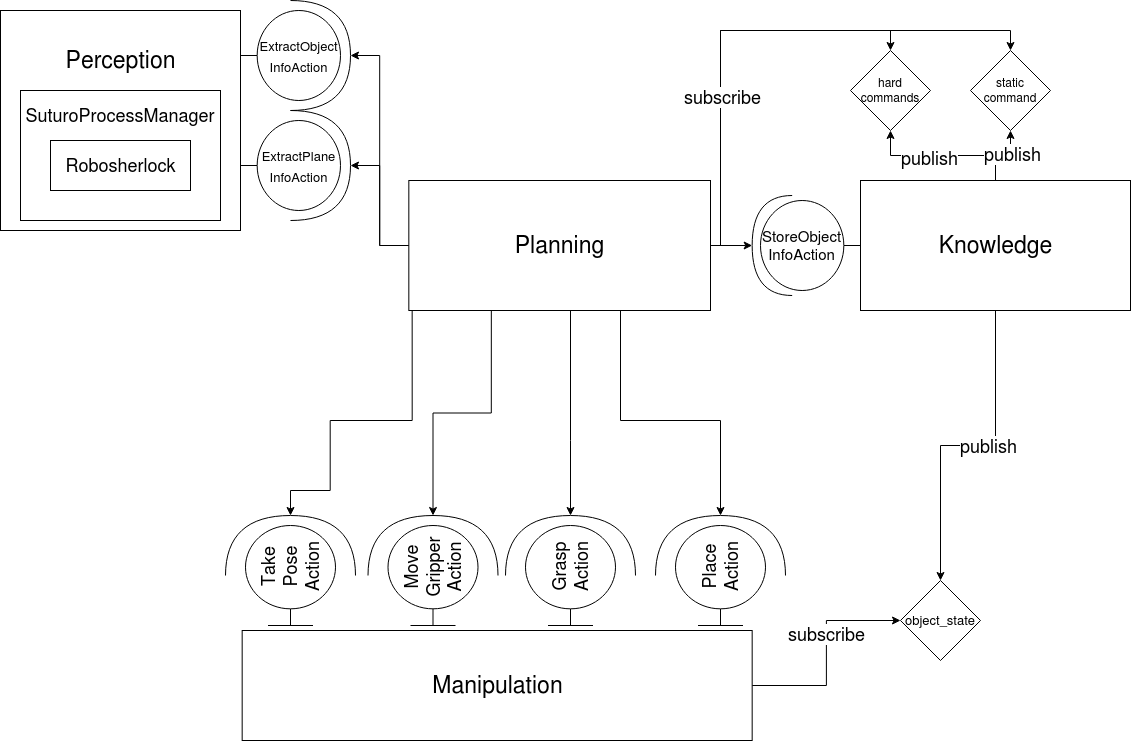

The diagram above was exported from draw.io. Its source (the exported page's mxGraphModel, read from the mxfile embedded in the PNG):
<mxGraphModel dx="1422" dy="776" grid="1" gridSize="10" guides="1" tooltips="1" connect="1" arrows="1" fold="1" page="1" pageScale="1" pageWidth="1169" pageHeight="827" math="0" shadow="0">
  <root>
    <mxCell id="0" />
    <mxCell id="1" parent="0" />
    <mxCell id="MCYXMMqYYZVDXR5rW_Yo-1" value="&lt;div style=&quot;font-size: 23px&quot;&gt;Perception&lt;/div&gt;" style="html=1;spacingBottom=120;" parent="1" vertex="1">
      <mxGeometry x="20" y="30" width="240" height="220" as="geometry" />
    </mxCell>
    <mxCell id="MCYXMMqYYZVDXR5rW_Yo-45" style="edgeStyle=orthogonalEdgeStyle;rounded=0;orthogonalLoop=1;jettySize=auto;html=1;entryX=1;entryY=0.5;entryDx=0;entryDy=0;entryPerimeter=0;fontSize=18;" parent="1" target="MCYXMMqYYZVDXR5rW_Yo-42" edge="1">
      <mxGeometry relative="1" as="geometry">
        <Array as="points">
          <mxPoint x="431.67" y="440" />
          <mxPoint x="349.67" y="440" />
          <mxPoint x="349.67" y="510" />
          <mxPoint x="309.67" y="510" />
        </Array>
        <mxPoint x="431.67" y="330.0000000000001" as="sourcePoint" />
      </mxGeometry>
    </mxCell>
    <mxCell id="MCYXMMqYYZVDXR5rW_Yo-47" style="edgeStyle=orthogonalEdgeStyle;rounded=0;orthogonalLoop=1;jettySize=auto;html=1;entryX=1;entryY=0.5;entryDx=0;entryDy=0;entryPerimeter=0;fontSize=18;" parent="1" target="MCYXMMqYYZVDXR5rW_Yo-29" edge="1">
      <mxGeometry relative="1" as="geometry">
        <mxPoint x="510.83666666666676" y="330.0000000000001" as="sourcePoint" />
      </mxGeometry>
    </mxCell>
    <mxCell id="MCYXMMqYYZVDXR5rW_Yo-48" style="edgeStyle=orthogonalEdgeStyle;rounded=0;orthogonalLoop=1;jettySize=auto;html=1;entryX=1;entryY=0.5;entryDx=0;entryDy=0;entryPerimeter=0;fontSize=18;" parent="1" target="MCYXMMqYYZVDXR5rW_Yo-38" edge="1">
      <mxGeometry relative="1" as="geometry">
        <Array as="points">
          <mxPoint x="590" y="460" />
          <mxPoint x="590" y="460" />
        </Array>
        <mxPoint x="590.0033333333334" y="330.0000000000001" as="sourcePoint" />
      </mxGeometry>
    </mxCell>
    <mxCell id="MCYXMMqYYZVDXR5rW_Yo-49" style="edgeStyle=orthogonalEdgeStyle;rounded=0;orthogonalLoop=1;jettySize=auto;html=1;entryX=1;entryY=0.5;entryDx=0;entryDy=0;entryPerimeter=0;fontSize=18;" parent="1" target="MCYXMMqYYZVDXR5rW_Yo-40" edge="1">
      <mxGeometry relative="1" as="geometry">
        <Array as="points">
          <mxPoint x="640" y="440" />
          <mxPoint x="740" y="440" />
        </Array>
        <mxPoint x="640.0033333333334" y="330.0000000000001" as="sourcePoint" />
      </mxGeometry>
    </mxCell>
    <mxCell id="AAQQxg-Q6XjtSC0mkvUI-15" style="edgeStyle=orthogonalEdgeStyle;rounded=0;orthogonalLoop=1;jettySize=auto;html=1;entryX=1;entryY=0.5;entryDx=0;entryDy=0;entryPerimeter=0;fontSize=18;" parent="1" source="MCYXMMqYYZVDXR5rW_Yo-12" target="AAQQxg-Q6XjtSC0mkvUI-13" edge="1">
      <mxGeometry relative="1" as="geometry" />
    </mxCell>
    <mxCell id="AAQQxg-Q6XjtSC0mkvUI-16" style="edgeStyle=orthogonalEdgeStyle;rounded=0;orthogonalLoop=1;jettySize=auto;html=1;entryX=1;entryY=0.5;entryDx=0;entryDy=0;entryPerimeter=0;fontSize=18;" parent="1" source="MCYXMMqYYZVDXR5rW_Yo-12" target="AAQQxg-Q6XjtSC0mkvUI-14" edge="1">
      <mxGeometry relative="1" as="geometry" />
    </mxCell>
    <mxCell id="AAQQxg-Q6XjtSC0mkvUI-26" style="edgeStyle=orthogonalEdgeStyle;rounded=0;orthogonalLoop=1;jettySize=auto;html=1;entryX=1;entryY=0.5;entryDx=0;entryDy=0;entryPerimeter=0;fontSize=18;" parent="1" source="MCYXMMqYYZVDXR5rW_Yo-12" target="AAQQxg-Q6XjtSC0mkvUI-25" edge="1">
      <mxGeometry relative="1" as="geometry" />
    </mxCell>
    <mxCell id="AAQQxg-Q6XjtSC0mkvUI-40" style="edgeStyle=orthogonalEdgeStyle;rounded=0;orthogonalLoop=1;jettySize=auto;html=1;entryX=0.5;entryY=0;entryDx=0;entryDy=0;fontSize=18;" parent="1" source="MCYXMMqYYZVDXR5rW_Yo-12" target="AAQQxg-Q6XjtSC0mkvUI-33" edge="1">
      <mxGeometry relative="1" as="geometry">
        <Array as="points">
          <mxPoint x="740" y="265" />
          <mxPoint x="740" y="50" />
          <mxPoint x="910" y="50" />
        </Array>
      </mxGeometry>
    </mxCell>
    <mxCell id="AAQQxg-Q6XjtSC0mkvUI-41" style="edgeStyle=orthogonalEdgeStyle;rounded=0;orthogonalLoop=1;jettySize=auto;html=1;entryX=0.5;entryY=0;entryDx=0;entryDy=0;fontSize=18;" parent="1" source="MCYXMMqYYZVDXR5rW_Yo-12" target="AAQQxg-Q6XjtSC0mkvUI-34" edge="1">
      <mxGeometry relative="1" as="geometry">
        <Array as="points">
          <mxPoint x="740" y="265" />
          <mxPoint x="740" y="50" />
          <mxPoint x="1030" y="50" />
        </Array>
      </mxGeometry>
    </mxCell>
    <mxCell id="AAQQxg-Q6XjtSC0mkvUI-42" value="subscribe" style="text;html=1;align=center;verticalAlign=middle;resizable=0;points=[];labelBackgroundColor=#ffffff;fontSize=18;" parent="AAQQxg-Q6XjtSC0mkvUI-41" vertex="1" connectable="0">
      <mxGeometry x="-0.4069" y="-1" relative="1" as="geometry">
        <mxPoint as="offset" />
      </mxGeometry>
    </mxCell>
    <mxCell id="MCYXMMqYYZVDXR5rW_Yo-12" value="&lt;div style=&quot;font-size: 23px&quot;&gt;&lt;font style=&quot;font-size: 23px&quot;&gt;Planning&lt;/font&gt;&lt;/div&gt;" style="html=1;fontSize=18;" parent="1" vertex="1">
      <mxGeometry x="428.33" y="200" width="301.67" height="130" as="geometry" />
    </mxCell>
    <mxCell id="AAQQxg-Q6XjtSC0mkvUI-29" style="edgeStyle=orthogonalEdgeStyle;rounded=0;orthogonalLoop=1;jettySize=auto;html=1;fontSize=18;" parent="1" source="MCYXMMqYYZVDXR5rW_Yo-18" target="AAQQxg-Q6XjtSC0mkvUI-28" edge="1">
      <mxGeometry relative="1" as="geometry" />
    </mxCell>
    <mxCell id="AAQQxg-Q6XjtSC0mkvUI-30" value="&lt;div&gt;subscribe&lt;/div&gt;" style="text;html=1;align=center;verticalAlign=middle;resizable=0;points=[];labelBackgroundColor=#ffffff;fontSize=18;" parent="AAQQxg-Q6XjtSC0mkvUI-29" vertex="1" connectable="0">
      <mxGeometry x="0.1828" relative="1" as="geometry">
        <mxPoint as="offset" />
      </mxGeometry>
    </mxCell>
    <mxCell id="MCYXMMqYYZVDXR5rW_Yo-18" value="&lt;div style=&quot;font-size: 23px&quot;&gt;&lt;font style=&quot;font-size: 23px&quot;&gt;Manipulation&lt;/font&gt;&lt;/div&gt;" style="html=1;fontSize=18;" parent="1" vertex="1">
      <mxGeometry x="261.67" y="650" width="510" height="110" as="geometry" />
    </mxCell>
    <mxCell id="MCYXMMqYYZVDXR5rW_Yo-21" value="&lt;div&gt;Move Gripper Action&lt;/div&gt;" style="shape=umlBoundary;whiteSpace=wrap;html=1;fontSize=18;rotation=-90;" parent="1" vertex="1">
      <mxGeometry x="402.50000000000006" y="550" width="100" height="90" as="geometry" />
    </mxCell>
    <mxCell id="MCYXMMqYYZVDXR5rW_Yo-29" value="" style="shape=requiredInterface;html=1;verticalLabelPosition=bottom;fontSize=18;rotation=-90;" parent="1" vertex="1">
      <mxGeometry x="422.50000000000006" y="500" width="60" height="130" as="geometry" />
    </mxCell>
    <mxCell id="MCYXMMqYYZVDXR5rW_Yo-37" value="&lt;div&gt;Grasp Action&lt;/div&gt;" style="shape=umlBoundary;whiteSpace=wrap;html=1;fontSize=18;rotation=-90;" parent="1" vertex="1">
      <mxGeometry x="540" y="550" width="100" height="90" as="geometry" />
    </mxCell>
    <mxCell id="MCYXMMqYYZVDXR5rW_Yo-38" value="" style="shape=requiredInterface;html=1;verticalLabelPosition=bottom;fontSize=18;rotation=-90;" parent="1" vertex="1">
      <mxGeometry x="560" y="500" width="60" height="130" as="geometry" />
    </mxCell>
    <mxCell id="MCYXMMqYYZVDXR5rW_Yo-39" value="&lt;div&gt;Place Action&lt;/div&gt;" style="shape=umlBoundary;whiteSpace=wrap;html=1;fontSize=18;rotation=-90;" parent="1" vertex="1">
      <mxGeometry x="690" y="550" width="100" height="90" as="geometry" />
    </mxCell>
    <mxCell id="MCYXMMqYYZVDXR5rW_Yo-40" value="" style="shape=requiredInterface;html=1;verticalLabelPosition=bottom;fontSize=18;rotation=-90;" parent="1" vertex="1">
      <mxGeometry x="710" y="500" width="60" height="130" as="geometry" />
    </mxCell>
    <mxCell id="MCYXMMqYYZVDXR5rW_Yo-41" value="&lt;div&gt;Take Pose Action&lt;/div&gt;" style="shape=umlBoundary;whiteSpace=wrap;html=1;fontSize=18;rotation=-90;" parent="1" vertex="1">
      <mxGeometry x="260.00000000000006" y="550" width="100" height="90" as="geometry" />
    </mxCell>
    <mxCell id="MCYXMMqYYZVDXR5rW_Yo-42" value="" style="shape=requiredInterface;html=1;verticalLabelPosition=bottom;fontSize=18;rotation=-90;" parent="1" vertex="1">
      <mxGeometry x="280.00000000000006" y="500" width="60" height="130" as="geometry" />
    </mxCell>
    <mxCell id="AAQQxg-Q6XjtSC0mkvUI-1" value="SuturoProcessManager" style="rounded=0;whiteSpace=wrap;html=1;fontSize=18;spacingBottom=80;" parent="1" vertex="1">
      <mxGeometry x="40" y="110" width="200" height="130" as="geometry" />
    </mxCell>
    <mxCell id="MCYXMMqYYZVDXR5rW_Yo-2" value="&lt;div style=&quot;font-size: 18px;&quot;&gt;Robosherlock&lt;/div&gt;" style="html=1;fontSize=18;" parent="1" vertex="1">
      <mxGeometry x="70" y="160" width="140" height="50" as="geometry" />
    </mxCell>
    <mxCell id="AAQQxg-Q6XjtSC0mkvUI-5" value="&lt;div&gt;&lt;font style=&quot;font-size: 13px&quot;&gt;ExtractObject&lt;/font&gt;&lt;/div&gt;&lt;div&gt;&lt;font style=&quot;font-size: 13px&quot;&gt;InfoAction&lt;/font&gt;&lt;/div&gt;" style="shape=umlBoundary;whiteSpace=wrap;html=1;fontSize=18;rotation=0;" parent="1" vertex="1">
      <mxGeometry x="260.00000000000006" y="30" width="100" height="90" as="geometry" />
    </mxCell>
    <mxCell id="AAQQxg-Q6XjtSC0mkvUI-6" value="&lt;div&gt;&lt;font style=&quot;font-size: 13px&quot;&gt;ExtractPlane&lt;/font&gt;&lt;/div&gt;&lt;div&gt;&lt;font style=&quot;font-size: 13px&quot;&gt;InfoAction&lt;/font&gt;&lt;/div&gt;" style="shape=umlBoundary;whiteSpace=wrap;html=1;fontSize=18;rotation=0;" parent="1" vertex="1">
      <mxGeometry x="260.00000000000006" y="140" width="100" height="90" as="geometry" />
    </mxCell>
    <mxCell id="AAQQxg-Q6XjtSC0mkvUI-31" style="edgeStyle=orthogonalEdgeStyle;rounded=0;orthogonalLoop=1;jettySize=auto;html=1;entryX=0.5;entryY=0;entryDx=0;entryDy=0;fontSize=18;" parent="1" source="AAQQxg-Q6XjtSC0mkvUI-11" target="AAQQxg-Q6XjtSC0mkvUI-28" edge="1">
      <mxGeometry relative="1" as="geometry" />
    </mxCell>
    <mxCell id="AAQQxg-Q6XjtSC0mkvUI-32" value="&lt;div&gt;publish&lt;/div&gt;" style="text;html=1;align=center;verticalAlign=middle;resizable=0;points=[];labelBackgroundColor=#ffffff;fontSize=18;" parent="AAQQxg-Q6XjtSC0mkvUI-31" vertex="1" connectable="0">
      <mxGeometry x="-0.1713" y="-8" relative="1" as="geometry">
        <mxPoint x="-8" y="8" as="offset" />
      </mxGeometry>
    </mxCell>
    <mxCell id="AAQQxg-Q6XjtSC0mkvUI-35" style="edgeStyle=orthogonalEdgeStyle;rounded=0;orthogonalLoop=1;jettySize=auto;html=1;entryX=0.5;entryY=1;entryDx=0;entryDy=0;fontSize=18;" parent="1" source="AAQQxg-Q6XjtSC0mkvUI-11" target="AAQQxg-Q6XjtSC0mkvUI-33" edge="1">
      <mxGeometry relative="1" as="geometry" />
    </mxCell>
    <mxCell id="AAQQxg-Q6XjtSC0mkvUI-37" value="&lt;div&gt;publish&lt;/div&gt;" style="text;html=1;align=center;verticalAlign=middle;resizable=0;points=[];labelBackgroundColor=#ffffff;fontSize=18;" parent="AAQQxg-Q6XjtSC0mkvUI-35" vertex="1" connectable="0">
      <mxGeometry x="0.1828" y="2" relative="1" as="geometry">
        <mxPoint as="offset" />
      </mxGeometry>
    </mxCell>
    <mxCell id="AAQQxg-Q6XjtSC0mkvUI-36" style="edgeStyle=orthogonalEdgeStyle;rounded=0;orthogonalLoop=1;jettySize=auto;html=1;entryX=0.5;entryY=1;entryDx=0;entryDy=0;fontSize=18;" parent="1" source="AAQQxg-Q6XjtSC0mkvUI-11" target="AAQQxg-Q6XjtSC0mkvUI-34" edge="1">
      <mxGeometry relative="1" as="geometry" />
    </mxCell>
    <mxCell id="AAQQxg-Q6XjtSC0mkvUI-38" value="&lt;div&gt;publish&lt;/div&gt;" style="text;html=1;align=center;verticalAlign=middle;resizable=0;points=[];labelBackgroundColor=#ffffff;fontSize=18;" parent="AAQQxg-Q6XjtSC0mkvUI-36" vertex="1" connectable="0">
      <mxGeometry x="0.2923" y="-1" relative="1" as="geometry">
        <mxPoint as="offset" />
      </mxGeometry>
    </mxCell>
    <mxCell id="AAQQxg-Q6XjtSC0mkvUI-11" value="&lt;div style=&quot;font-size: 23px&quot;&gt;Knowledge&lt;/div&gt;" style="html=1;fontSize=18;" parent="1" vertex="1">
      <mxGeometry x="880" y="200" width="270" height="130" as="geometry" />
    </mxCell>
    <mxCell id="AAQQxg-Q6XjtSC0mkvUI-13" value="" style="shape=requiredInterface;html=1;verticalLabelPosition=bottom;fontSize=18;rotation=0;" parent="1" vertex="1">
      <mxGeometry x="310" y="130" width="60" height="110" as="geometry" />
    </mxCell>
    <mxCell id="AAQQxg-Q6XjtSC0mkvUI-14" value="" style="shape=requiredInterface;html=1;verticalLabelPosition=bottom;fontSize=18;rotation=0;" parent="1" vertex="1">
      <mxGeometry x="310" y="20" width="60" height="110" as="geometry" />
    </mxCell>
    <mxCell id="AAQQxg-Q6XjtSC0mkvUI-20" value="&lt;div style=&quot;font-size: 15px&quot;&gt;&lt;font style=&quot;font-size: 15px&quot;&gt;StoreObject&lt;/font&gt;&lt;/div&gt;&lt;div style=&quot;font-size: 15px&quot;&gt;&lt;font style=&quot;font-size: 15px&quot;&gt;InfoAction&lt;/font&gt;&lt;/div&gt;" style="shape=umlBoundary;whiteSpace=wrap;html=1;fontSize=18;flipH=1;" parent="1" vertex="1">
      <mxGeometry x="780" y="220" width="100" height="90" as="geometry" />
    </mxCell>
    <mxCell id="AAQQxg-Q6XjtSC0mkvUI-25" value="" style="shape=requiredInterface;html=1;verticalLabelPosition=bottom;fontSize=18;rotation=-180;" parent="1" vertex="1">
      <mxGeometry x="771.67" y="215" width="40" height="100" as="geometry" />
    </mxCell>
    <mxCell id="AAQQxg-Q6XjtSC0mkvUI-28" value="&lt;div style=&quot;font-size: 13px&quot;&gt;&lt;font style=&quot;font-size: 13px&quot;&gt;object_state&lt;/font&gt;&lt;/div&gt;" style="rhombus;whiteSpace=wrap;html=1;fontSize=18;" parent="1" vertex="1">
      <mxGeometry x="920" y="600" width="80" height="80" as="geometry" />
    </mxCell>
    <mxCell id="AAQQxg-Q6XjtSC0mkvUI-33" value="&lt;div style=&quot;font-size: 12px&quot;&gt;&lt;font style=&quot;font-size: 12px&quot;&gt;hard commands&lt;/font&gt;&lt;/div&gt;" style="rhombus;whiteSpace=wrap;html=1;fontSize=18;" parent="1" vertex="1">
      <mxGeometry x="870" y="70" width="80" height="80" as="geometry" />
    </mxCell>
    <mxCell id="AAQQxg-Q6XjtSC0mkvUI-34" value="&lt;div style=&quot;font-size: 12px&quot;&gt;&lt;font style=&quot;font-size: 12px&quot;&gt;static command&lt;/font&gt;&lt;/div&gt;" style="rhombus;whiteSpace=wrap;html=1;fontSize=18;" parent="1" vertex="1">
      <mxGeometry x="990" y="70" width="80" height="80" as="geometry" />
    </mxCell>
  </root>
</mxGraphModel>